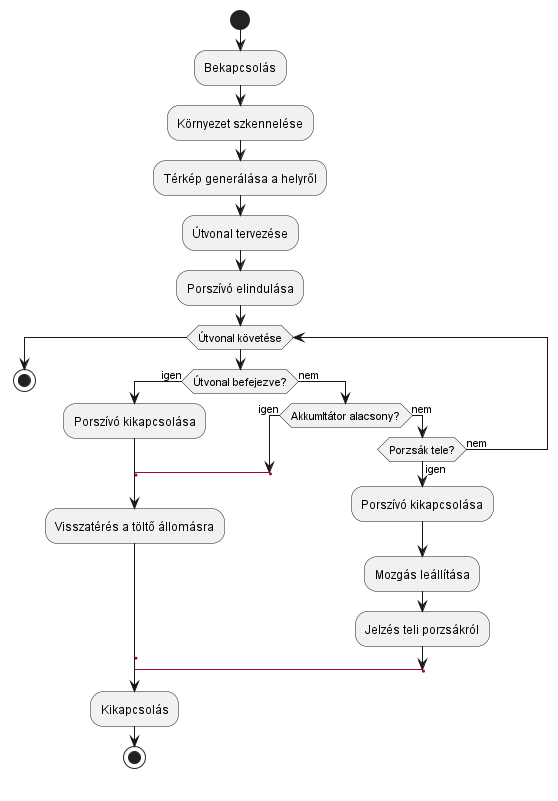

The diagram above was rendered by PlantUML. Its source (embedded in the PNG):
@startuml roomba diagram
start
:Bekapcsolás;
:Környezet szkennelése;
:Térkép generálása a helyről;
:Útvonal tervezése;
:Porszívó elindulása;
while (Útvonal követése) 

if(Útvonal befejezve?) then (igen)
    :Porszívó kikapcsolása;
    label kikapcsol
    :Visszatérés a töltő állomásra;
    label lab1
    label lab2
    label lab3
    label off
    :Kikapcsolás;
    stop
else (nem)
    if (Akkumltátor alacsony?) then (igen)
        label lab4
        goto kikapcsol
    else (nem)
        if (Porzsák tele?) then (igen)
            :Porszívó kikapcsolása;
            :Mozgás leállítása;
            :Jelzés teli porzsákról;
            goto off
        else (nem)
            
        
        endif
    endif
endif
endwhile
stop
@enduml